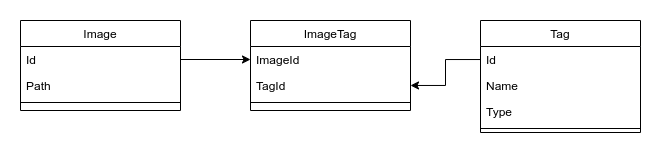

The diagram above was exported from draw.io. Its source (the exported page's mxGraphModel, read from the mxfile embedded in the PNG):
<mxGraphModel dx="989" dy="522" grid="1" gridSize="10" guides="1" tooltips="1" connect="1" arrows="1" fold="1" page="1" pageScale="1" pageWidth="827" pageHeight="1169" math="0" shadow="0">
  <root>
    <mxCell id="WIyWlLk6GJQsqaUBKTNV-0" />
    <mxCell id="WIyWlLk6GJQsqaUBKTNV-1" parent="WIyWlLk6GJQsqaUBKTNV-0" />
    <mxCell id="YJMaXNgiVloXKf1gfVVU-10" style="edgeStyle=orthogonalEdgeStyle;rounded=0;orthogonalLoop=1;jettySize=auto;html=1;" edge="1" parent="WIyWlLk6GJQsqaUBKTNV-1" source="YJMaXNgiVloXKf1gfVVU-3" target="YJMaXNgiVloXKf1gfVVU-6">
      <mxGeometry relative="1" as="geometry" />
    </mxCell>
    <mxCell id="zkfFHV4jXpPFQw0GAbJ--0" value="Image" style="swimlane;fontStyle=0;align=center;verticalAlign=top;childLayout=stackLayout;horizontal=1;startSize=26;horizontalStack=0;resizeParent=1;resizeLast=0;collapsible=1;marginBottom=0;rounded=0;shadow=0;strokeWidth=1;" parent="WIyWlLk6GJQsqaUBKTNV-1" vertex="1">
      <mxGeometry x="80" y="120" width="160" height="90" as="geometry">
        <mxRectangle x="230" y="140" width="160" height="26" as="alternateBounds" />
      </mxGeometry>
    </mxCell>
    <mxCell id="YJMaXNgiVloXKf1gfVVU-3" value="Id" style="text;align=left;verticalAlign=top;spacingLeft=4;spacingRight=4;overflow=hidden;rotatable=0;points=[[0,0.5],[1,0.5]];portConstraint=eastwest;" vertex="1" parent="zkfFHV4jXpPFQw0GAbJ--0">
      <mxGeometry y="26" width="160" height="26" as="geometry" />
    </mxCell>
    <mxCell id="zkfFHV4jXpPFQw0GAbJ--1" value="Path" style="text;align=left;verticalAlign=top;spacingLeft=4;spacingRight=4;overflow=hidden;rotatable=0;points=[[0,0.5],[1,0.5]];portConstraint=eastwest;" parent="zkfFHV4jXpPFQw0GAbJ--0" vertex="1">
      <mxGeometry y="52" width="160" height="26" as="geometry" />
    </mxCell>
    <mxCell id="zkfFHV4jXpPFQw0GAbJ--4" value="" style="line;html=1;strokeWidth=1;align=left;verticalAlign=middle;spacingTop=-1;spacingLeft=3;spacingRight=3;rotatable=0;labelPosition=right;points=[];portConstraint=eastwest;" parent="zkfFHV4jXpPFQw0GAbJ--0" vertex="1">
      <mxGeometry y="78" width="160" height="8" as="geometry" />
    </mxCell>
    <mxCell id="zkfFHV4jXpPFQw0GAbJ--17" value="Tag" style="swimlane;fontStyle=0;align=center;verticalAlign=top;childLayout=stackLayout;horizontal=1;startSize=26;horizontalStack=0;resizeParent=1;resizeLast=0;collapsible=1;marginBottom=0;rounded=0;shadow=0;strokeWidth=1;" parent="WIyWlLk6GJQsqaUBKTNV-1" vertex="1">
      <mxGeometry x="540" y="120" width="160" height="112" as="geometry">
        <mxRectangle x="540" y="120" width="160" height="26" as="alternateBounds" />
      </mxGeometry>
    </mxCell>
    <mxCell id="YJMaXNgiVloXKf1gfVVU-4" value="Id" style="text;align=left;verticalAlign=top;spacingLeft=4;spacingRight=4;overflow=hidden;rotatable=0;points=[[0,0.5],[1,0.5]];portConstraint=eastwest;" vertex="1" parent="zkfFHV4jXpPFQw0GAbJ--17">
      <mxGeometry y="26" width="160" height="26" as="geometry" />
    </mxCell>
    <mxCell id="zkfFHV4jXpPFQw0GAbJ--18" value="Name" style="text;align=left;verticalAlign=top;spacingLeft=4;spacingRight=4;overflow=hidden;rotatable=0;points=[[0,0.5],[1,0.5]];portConstraint=eastwest;" parent="zkfFHV4jXpPFQw0GAbJ--17" vertex="1">
      <mxGeometry y="52" width="160" height="26" as="geometry" />
    </mxCell>
    <mxCell id="YJMaXNgiVloXKf1gfVVU-11" value="Type" style="text;align=left;verticalAlign=top;spacingLeft=4;spacingRight=4;overflow=hidden;rotatable=0;points=[[0,0.5],[1,0.5]];portConstraint=eastwest;" vertex="1" parent="zkfFHV4jXpPFQw0GAbJ--17">
      <mxGeometry y="78" width="160" height="26" as="geometry" />
    </mxCell>
    <mxCell id="zkfFHV4jXpPFQw0GAbJ--23" value="" style="line;html=1;strokeWidth=1;align=left;verticalAlign=middle;spacingTop=-1;spacingLeft=3;spacingRight=3;rotatable=0;labelPosition=right;points=[];portConstraint=eastwest;" parent="zkfFHV4jXpPFQw0GAbJ--17" vertex="1">
      <mxGeometry y="104" width="160" height="8" as="geometry" />
    </mxCell>
    <mxCell id="YJMaXNgiVloXKf1gfVVU-5" value="ImageTag" style="swimlane;fontStyle=0;align=center;verticalAlign=top;childLayout=stackLayout;horizontal=1;startSize=26;horizontalStack=0;resizeParent=1;resizeLast=0;collapsible=1;marginBottom=0;rounded=0;shadow=0;strokeWidth=1;" vertex="1" parent="WIyWlLk6GJQsqaUBKTNV-1">
      <mxGeometry x="310" y="120" width="160" height="90" as="geometry">
        <mxRectangle x="550" y="140" width="160" height="26" as="alternateBounds" />
      </mxGeometry>
    </mxCell>
    <mxCell id="YJMaXNgiVloXKf1gfVVU-6" value="ImageId" style="text;align=left;verticalAlign=top;spacingLeft=4;spacingRight=4;overflow=hidden;rotatable=0;points=[[0,0.5],[1,0.5]];portConstraint=eastwest;" vertex="1" parent="YJMaXNgiVloXKf1gfVVU-5">
      <mxGeometry y="26" width="160" height="26" as="geometry" />
    </mxCell>
    <mxCell id="YJMaXNgiVloXKf1gfVVU-7" value="TagId" style="text;align=left;verticalAlign=top;spacingLeft=4;spacingRight=4;overflow=hidden;rotatable=0;points=[[0,0.5],[1,0.5]];portConstraint=eastwest;" vertex="1" parent="YJMaXNgiVloXKf1gfVVU-5">
      <mxGeometry y="52" width="160" height="26" as="geometry" />
    </mxCell>
    <mxCell id="YJMaXNgiVloXKf1gfVVU-8" value="" style="line;html=1;strokeWidth=1;align=left;verticalAlign=middle;spacingTop=-1;spacingLeft=3;spacingRight=3;rotatable=0;labelPosition=right;points=[];portConstraint=eastwest;" vertex="1" parent="YJMaXNgiVloXKf1gfVVU-5">
      <mxGeometry y="78" width="160" height="8" as="geometry" />
    </mxCell>
    <mxCell id="YJMaXNgiVloXKf1gfVVU-9" style="edgeStyle=orthogonalEdgeStyle;rounded=0;orthogonalLoop=1;jettySize=auto;html=1;" edge="1" parent="WIyWlLk6GJQsqaUBKTNV-1" source="YJMaXNgiVloXKf1gfVVU-4" target="YJMaXNgiVloXKf1gfVVU-7">
      <mxGeometry relative="1" as="geometry" />
    </mxCell>
  </root>
</mxGraphModel>